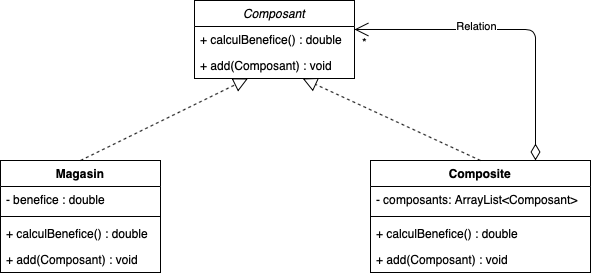

The diagram above was exported from draw.io. Its source (the exported page's mxGraphModel, read from the mxfile embedded in the PNG):
<mxGraphModel dx="1186" dy="705" grid="1" gridSize="10" guides="1" tooltips="1" connect="1" arrows="1" fold="1" page="1" pageScale="1" pageWidth="827" pageHeight="1169" math="0" shadow="0">
  <root>
    <mxCell id="0" />
    <mxCell id="1" parent="0" />
    <mxCell id="YElKtH1BjZMEmgFMBVZz-5" value="Magasin" style="swimlane;fontStyle=1;align=center;verticalAlign=top;childLayout=stackLayout;horizontal=1;startSize=26;horizontalStack=0;resizeParent=1;resizeParentMax=0;resizeLast=0;collapsible=1;marginBottom=0;" vertex="1" parent="1">
      <mxGeometry x="140" y="180" width="160" height="112" as="geometry" />
    </mxCell>
    <mxCell id="YElKtH1BjZMEmgFMBVZz-6" value="- benefice : double" style="text;strokeColor=none;fillColor=none;align=left;verticalAlign=top;spacingLeft=4;spacingRight=4;overflow=hidden;rotatable=0;points=[[0,0.5],[1,0.5]];portConstraint=eastwest;" vertex="1" parent="YElKtH1BjZMEmgFMBVZz-5">
      <mxGeometry y="26" width="160" height="26" as="geometry" />
    </mxCell>
    <mxCell id="YElKtH1BjZMEmgFMBVZz-7" value="" style="line;strokeWidth=1;fillColor=none;align=left;verticalAlign=middle;spacingTop=-1;spacingLeft=3;spacingRight=3;rotatable=0;labelPosition=right;points=[];portConstraint=eastwest;" vertex="1" parent="YElKtH1BjZMEmgFMBVZz-5">
      <mxGeometry y="52" width="160" height="8" as="geometry" />
    </mxCell>
    <mxCell id="YElKtH1BjZMEmgFMBVZz-8" value="+ calculBenefice() : double" style="text;strokeColor=none;fillColor=none;align=left;verticalAlign=top;spacingLeft=4;spacingRight=4;overflow=hidden;rotatable=0;points=[[0,0.5],[1,0.5]];portConstraint=eastwest;" vertex="1" parent="YElKtH1BjZMEmgFMBVZz-5">
      <mxGeometry y="60" width="160" height="26" as="geometry" />
    </mxCell>
    <mxCell id="YElKtH1BjZMEmgFMBVZz-26" value="+ add(Composant) : void" style="text;strokeColor=none;fillColor=none;align=left;verticalAlign=top;spacingLeft=4;spacingRight=4;overflow=hidden;rotatable=0;points=[[0,0.5],[1,0.5]];portConstraint=eastwest;" vertex="1" parent="YElKtH1BjZMEmgFMBVZz-5">
      <mxGeometry y="86" width="160" height="26" as="geometry" />
    </mxCell>
    <mxCell id="YElKtH1BjZMEmgFMBVZz-9" value="Composite" style="swimlane;fontStyle=1;align=center;verticalAlign=top;childLayout=stackLayout;horizontal=1;startSize=26;horizontalStack=0;resizeParent=1;resizeParentMax=0;resizeLast=0;collapsible=1;marginBottom=0;" vertex="1" parent="1">
      <mxGeometry x="510" y="180" width="220" height="112" as="geometry" />
    </mxCell>
    <mxCell id="YElKtH1BjZMEmgFMBVZz-10" value="- composants: ArrayList&lt;Composant&gt;" style="text;strokeColor=none;fillColor=none;align=left;verticalAlign=top;spacingLeft=4;spacingRight=4;overflow=hidden;rotatable=0;points=[[0,0.5],[1,0.5]];portConstraint=eastwest;" vertex="1" parent="YElKtH1BjZMEmgFMBVZz-9">
      <mxGeometry y="26" width="220" height="26" as="geometry" />
    </mxCell>
    <mxCell id="YElKtH1BjZMEmgFMBVZz-11" value="" style="line;strokeWidth=1;fillColor=none;align=left;verticalAlign=middle;spacingTop=-1;spacingLeft=3;spacingRight=3;rotatable=0;labelPosition=right;points=[];portConstraint=eastwest;" vertex="1" parent="YElKtH1BjZMEmgFMBVZz-9">
      <mxGeometry y="52" width="220" height="8" as="geometry" />
    </mxCell>
    <mxCell id="YElKtH1BjZMEmgFMBVZz-18" value="+ calculBenefice() : double" style="text;strokeColor=none;fillColor=none;align=left;verticalAlign=top;spacingLeft=4;spacingRight=4;overflow=hidden;rotatable=0;points=[[0,0.5],[1,0.5]];portConstraint=eastwest;" vertex="1" parent="YElKtH1BjZMEmgFMBVZz-9">
      <mxGeometry y="60" width="220" height="26" as="geometry" />
    </mxCell>
    <mxCell id="YElKtH1BjZMEmgFMBVZz-27" value="+ add(Composant) : void" style="text;strokeColor=none;fillColor=none;align=left;verticalAlign=top;spacingLeft=4;spacingRight=4;overflow=hidden;rotatable=0;points=[[0,0.5],[1,0.5]];portConstraint=eastwest;" vertex="1" parent="YElKtH1BjZMEmgFMBVZz-9">
      <mxGeometry y="86" width="220" height="26" as="geometry" />
    </mxCell>
    <mxCell id="YElKtH1BjZMEmgFMBVZz-13" value="Composant" style="swimlane;fontStyle=2;align=center;verticalAlign=top;childLayout=stackLayout;horizontal=1;startSize=26;horizontalStack=0;resizeParent=1;resizeParentMax=0;resizeLast=0;collapsible=1;marginBottom=0;" vertex="1" parent="1">
      <mxGeometry x="334" y="20" width="160" height="78" as="geometry" />
    </mxCell>
    <mxCell id="YElKtH1BjZMEmgFMBVZz-14" value="+ calculBenefice() : double" style="text;strokeColor=none;fillColor=none;align=left;verticalAlign=top;spacingLeft=4;spacingRight=4;overflow=hidden;rotatable=0;points=[[0,0.5],[1,0.5]];portConstraint=eastwest;fontStyle=0" vertex="1" parent="YElKtH1BjZMEmgFMBVZz-13">
      <mxGeometry y="26" width="160" height="26" as="geometry" />
    </mxCell>
    <mxCell id="YElKtH1BjZMEmgFMBVZz-25" value="+ add(Composant) : void" style="text;strokeColor=none;fillColor=none;align=left;verticalAlign=top;spacingLeft=4;spacingRight=4;overflow=hidden;rotatable=0;points=[[0,0.5],[1,0.5]];portConstraint=eastwest;" vertex="1" parent="YElKtH1BjZMEmgFMBVZz-13">
      <mxGeometry y="52" width="160" height="26" as="geometry" />
    </mxCell>
    <mxCell id="YElKtH1BjZMEmgFMBVZz-19" value="" style="endArrow=block;endSize=12;dashed=1;html=1;exitX=0.5;exitY=0;exitDx=0;exitDy=0;endFill=0;" edge="1" parent="1" source="YElKtH1BjZMEmgFMBVZz-5" target="YElKtH1BjZMEmgFMBVZz-25">
      <mxGeometry width="160" relative="1" as="geometry">
        <mxPoint x="330" y="180" as="sourcePoint" />
        <mxPoint x="350" y="75" as="targetPoint" />
      </mxGeometry>
    </mxCell>
    <mxCell id="YElKtH1BjZMEmgFMBVZz-20" value="" style="endArrow=block;endSize=12;dashed=1;html=1;exitX=0.5;exitY=0;exitDx=0;exitDy=0;endFill=0;" edge="1" parent="1" source="YElKtH1BjZMEmgFMBVZz-9" target="YElKtH1BjZMEmgFMBVZz-25">
      <mxGeometry width="160" relative="1" as="geometry">
        <mxPoint x="230" y="190" as="sourcePoint" />
        <mxPoint x="406.0799999999999" y="84.99000000000001" as="targetPoint" />
      </mxGeometry>
    </mxCell>
    <mxCell id="YElKtH1BjZMEmgFMBVZz-22" value="" style="endArrow=open;html=1;endSize=12;startArrow=diamondThin;startSize=14;startFill=0;edgeStyle=orthogonalEdgeStyle;align=left;verticalAlign=bottom;strokeWidth=1;exitX=0.75;exitY=0;exitDx=0;exitDy=0;entryX=1;entryY=0.115;entryDx=0;entryDy=0;entryPerimeter=0;" edge="1" parent="1" source="YElKtH1BjZMEmgFMBVZz-9" target="YElKtH1BjZMEmgFMBVZz-14">
      <mxGeometry x="-1" y="3" relative="1" as="geometry">
        <mxPoint x="330" y="160" as="sourcePoint" />
        <mxPoint x="490" y="160" as="targetPoint" />
      </mxGeometry>
    </mxCell>
    <mxCell id="YElKtH1BjZMEmgFMBVZz-23" value="Relation" style="edgeLabel;html=1;align=center;verticalAlign=middle;resizable=0;points=[];" vertex="1" connectable="0" parent="YElKtH1BjZMEmgFMBVZz-22">
      <mxGeometry x="0.0213" y="-1" relative="1" as="geometry">
        <mxPoint x="-32" y="-2" as="offset" />
      </mxGeometry>
    </mxCell>
    <mxCell id="YElKtH1BjZMEmgFMBVZz-24" value="*" style="text;html=1;align=center;verticalAlign=middle;resizable=0;points=[];autosize=1;strokeColor=none;" vertex="1" parent="1">
      <mxGeometry x="494" y="52" width="20" height="20" as="geometry" />
    </mxCell>
  </root>
</mxGraphModel>